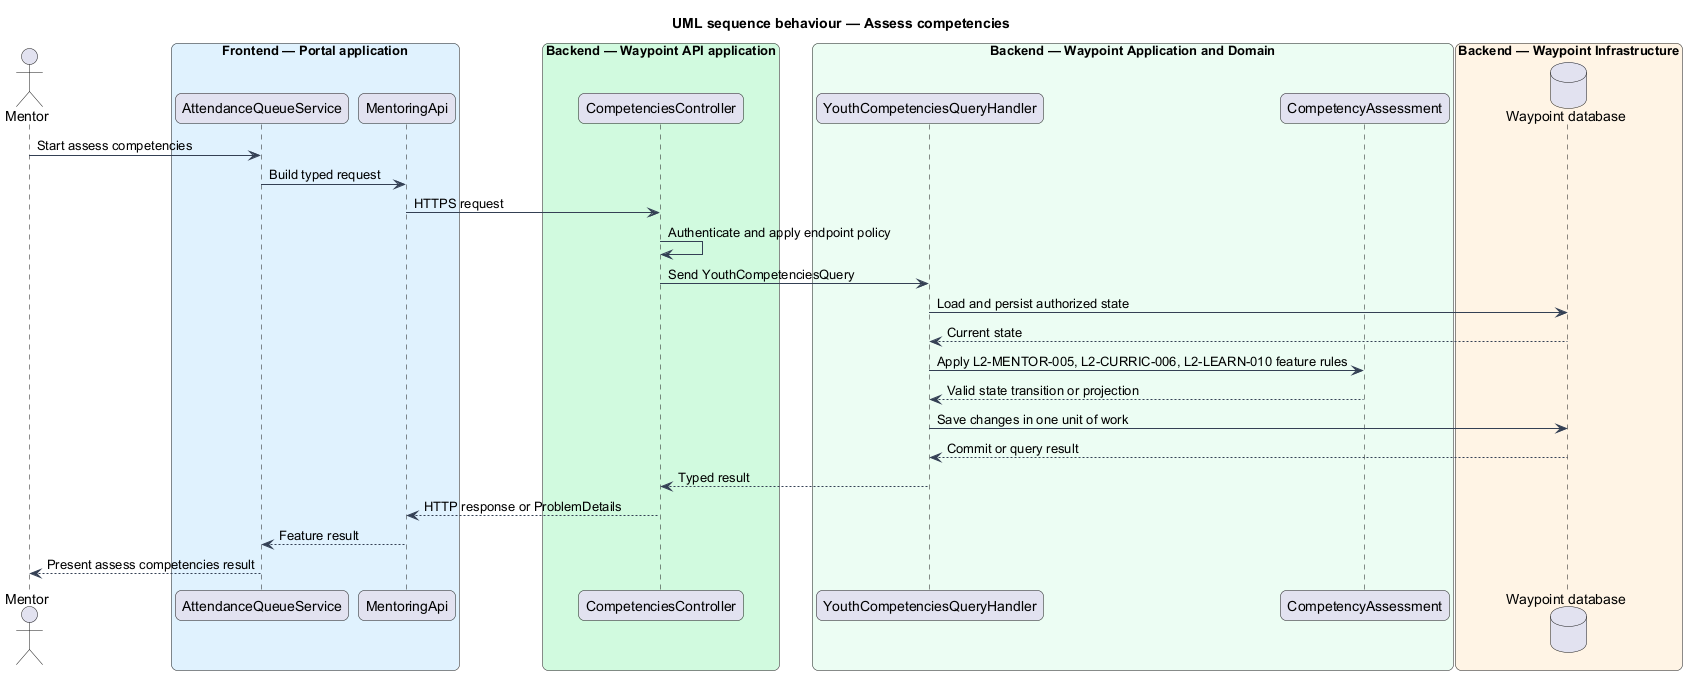

The diagram above was rendered by PlantUML. Its source (embedded in the PNG):
@startuml

title UML sequence behaviour — Assess competencies
skinparam backgroundColor #FFFFFF
skinparam shadowing false
skinparam roundcorner 12
skinparam defaultFontName Arial
skinparam ArrowColor #344054
skinparam rectangle {
  BorderColor #344054
  FontColor #101828
}
skinparam package {
  BorderColor #667085
  FontColor #101828
  BackgroundColor #F9FAFB
}
actor "Mentor" as actor
box "Frontend — Portal application" #E0F2FE
  participant "AttendanceQueueService" as page
  participant "MentoringApi" as client
end box
box "Backend — Waypoint API application" #D1FADF
  participant "CompetenciesController" as controller
end box
box "Backend — Waypoint Application and Domain" #ECFDF3
  participant "YouthCompetenciesQueryHandler" as handler
  participant "CompetencyAssessment" as entity
end box
box "Backend — Waypoint Infrastructure" #FFF4E5
  database "Waypoint database" as db
end box
actor -> page : Start assess competencies
page -> client : Build typed request
client -> controller : HTTPS request
controller -> controller : Authenticate and apply endpoint policy
controller -> handler : Send YouthCompetenciesQuery
handler -> db : Load and persist authorized state
db --> handler : Current state
handler -> entity : Apply L2-MENTOR-005, L2-CURRIC-006, L2-LEARN-010 feature rules
entity --> handler : Valid state transition or projection
handler -> db : Save changes in one unit of work
db --> handler : Commit or query result
handler --> controller : Typed result
controller --> client : HTTP response or ProblemDetails
client --> page : Feature result
page --> actor : Present assess competencies result
@enduml